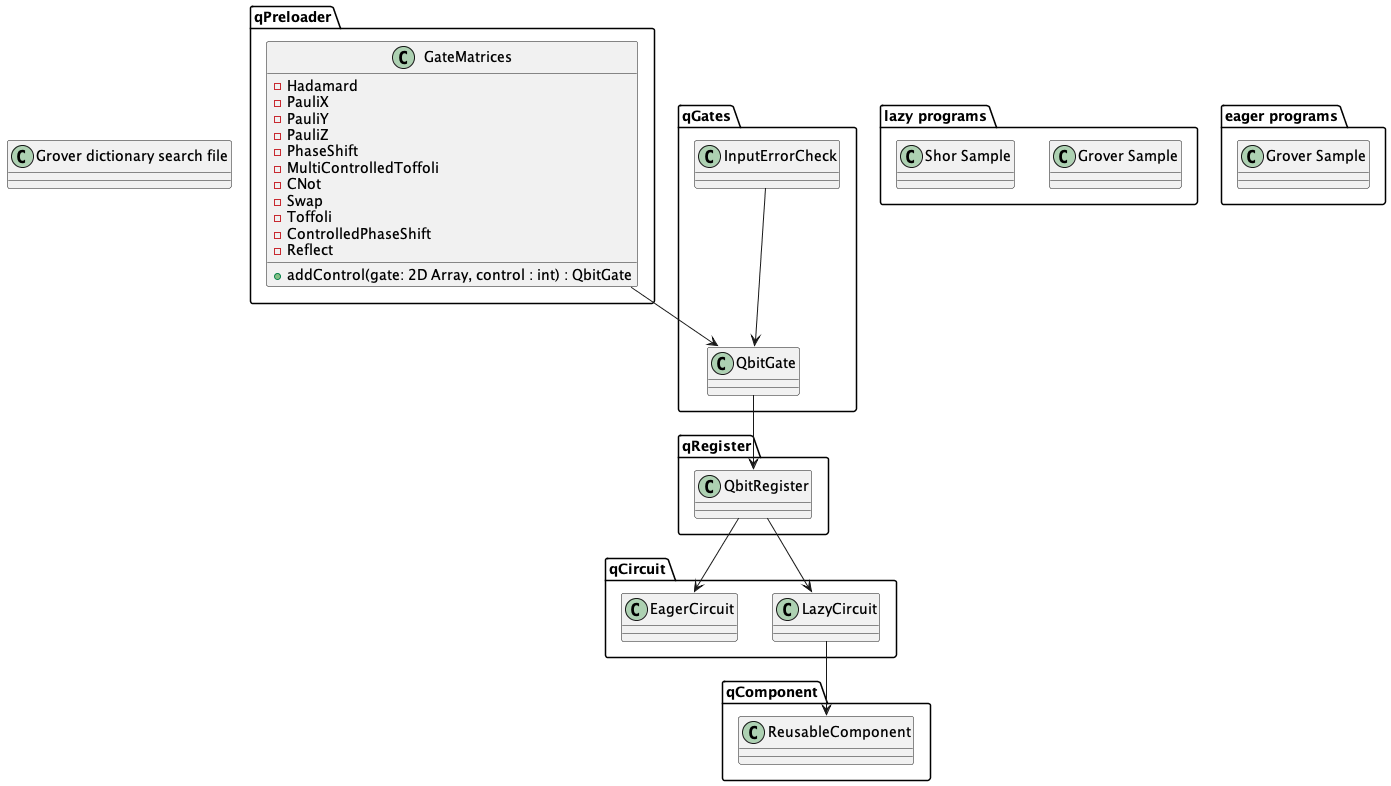

The diagram above was rendered by PlantUML. Its source (embedded in the PNG):
@startuml


package qPreloader {
    class GateMatrices {
        - Hadamard
        - PauliX
        - PauliY
        - PauliZ
        - PhaseShift
        - MultiControlledToffoli
        - CNot
        - Swap
        - Toffoli
        - ControlledPhaseShift
        - Reflect 

        + addControl(gate: 2D Array, control : int) : QbitGate

    }

}

package qGates {
    class QbitGate{

    }
    class InputErrorCheck {
    }
}

package qRegister {
    class QbitRegister {

    }

}

package qCircuit {
    class LazyCircuit {
    }
    class EagerCircuit {
    }
}



package qComponent {
    class ReusableComponent {
     
    }

}


InputErrorCheck --> QbitGate
GateMatrices --> QbitGate
QbitGate --> QbitRegister
QbitRegister --> LazyCircuit
QbitRegister --> EagerCircuit
LazyCircuit --> ReusableComponent




package "lazy programs" {
    class "Grover Sample" {
    }
    class "Shor Sample" {
    }
}

package "eager programs" {
    class "Grover Sample" {
    }
}

class "Grover dictionary search file" {
}

@enduml